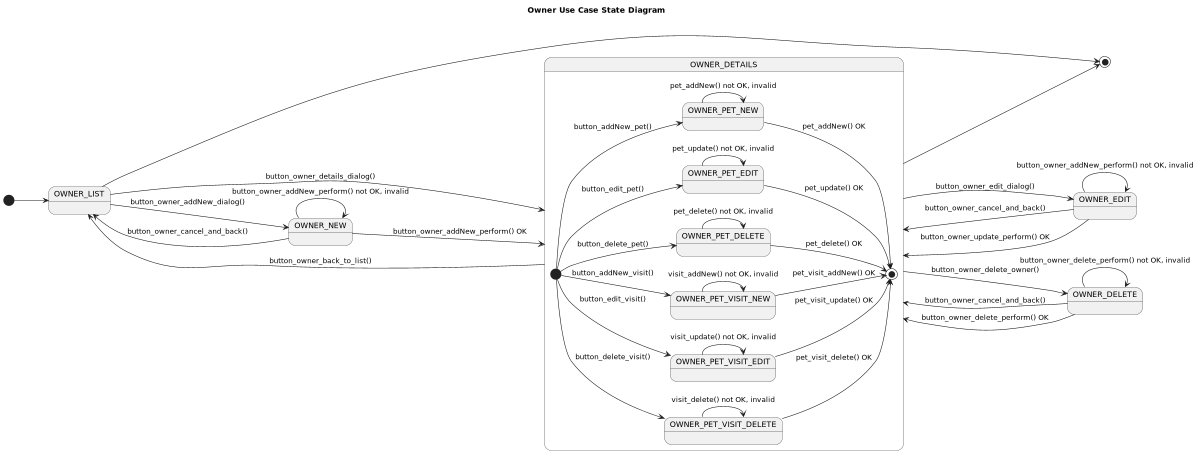

The diagram above was rendered by PlantUML. Its source (embedded in the PNG):
@startuml

title Owner Use Case State Diagram

'https://plantuml.com/state-diagram

left to right direction
'top to bottom direction

scale 1200 width

[*] --> OWNER_LIST

OWNER_LIST --> OWNER_DETAILS: button_owner_details_dialog()
OWNER_DETAILS --> OWNER_LIST: button_owner_back_to_list()

OWNER_LIST --> OWNER_NEW :   button_owner_addNew_dialog()
OWNER_NEW --> OWNER_LIST:    button_owner_cancel_and_back()
OWNER_NEW --> OWNER_DETAILS: button_owner_addNew_perform() OK

OWNER_DETAILS --> OWNER_EDIT: button_owner_edit_dialog()
OWNER_EDIT --> OWNER_DETAILS: button_owner_cancel_and_back()
OWNER_EDIT --> OWNER_DETAILS: button_owner_update_perform() OK

OWNER_DETAILS --> OWNER_DELETE: button_owner_delete_owner()
OWNER_DELETE --> OWNER_DETAILS: button_owner_cancel_and_back()
OWNER_DELETE --> OWNER_DETAILS: button_owner_delete_perform() OK

state OWNER_DETAILS {

    [*] --> OWNER_PET_NEW: button_addNew_pet()
    state OWNER_PET_NEW {
        OWNER_PET_NEW --> OWNER_PET_NEW : pet_addNew() not OK, invalid
    }
    OWNER_PET_NEW --> [*] : pet_addNew() OK


    [*] --> OWNER_PET_EDIT: button_edit_pet()
    state OWNER_PET_EDIT {
        OWNER_PET_EDIT --> OWNER_PET_EDIT : pet_update() not OK, invalid
    }
    OWNER_PET_EDIT --> [*] : pet_update() OK


    [*] --> OWNER_PET_DELETE: button_delete_pet()
    state OWNER_PET_DELETE {
        OWNER_PET_DELETE --> OWNER_PET_DELETE: pet_delete() not OK, invalid
    }
    OWNER_PET_DELETE --> [*]: pet_delete() OK


    [*] --> OWNER_PET_VISIT_NEW: button_addNew_visit()
    state OWNER_PET_VISIT_NEW {
        OWNER_PET_VISIT_NEW --> OWNER_PET_VISIT_NEW : visit_addNew() not OK, invalid
    }
    OWNER_PET_VISIT_NEW --> [*] : pet_visit_addNew() OK


    [*] --> OWNER_PET_VISIT_EDIT: button_edit_visit()
    state OWNER_PET_VISIT_EDIT {
        OWNER_PET_VISIT_EDIT --> OWNER_PET_VISIT_EDIT : visit_update() not OK, invalid
    }
    OWNER_PET_VISIT_EDIT --> [*] : pet_visit_update() OK


    [*] --> OWNER_PET_VISIT_DELETE: button_delete_visit()
    state OWNER_PET_VISIT_DELETE {
        OWNER_PET_VISIT_DELETE --> OWNER_PET_VISIT_DELETE: visit_delete() not OK, invalid
    }
    OWNER_PET_VISIT_DELETE --> [*]: pet_visit_delete() OK

}
state OWNER_EDIT {
    OWNER_EDIT --> OWNER_EDIT: button_owner_addNew_perform() not OK, invalid
}
state OWNER_DELETE {
    OWNER_DELETE --> OWNER_DELETE: button_owner_delete_perform() not OK, invalid
}
state OWNER_NEW {
    OWNER_NEW --> OWNER_NEW : button_owner_addNew_perform() not OK, invalid
}

OWNER_LIST --> [*]
OWNER_DETAILS --> [*]

@enduml